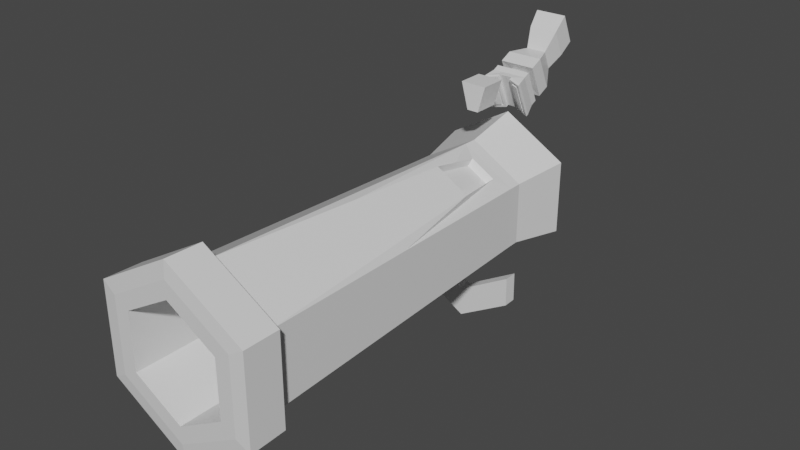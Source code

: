# Source: futuregun.blend  (saved by Blender 3.2.14; exported with 4.5.12 LTS)
import bpy
from mathutils import Matrix  # noqa: F401  (used for matrix-valued properties, if any)

bpy.ops.wm.read_factory_settings(use_empty=True)
scene = bpy.context.scene
scene.name = 'Scene'

# ---- collections
col_collection = bpy.data.collections.new('Collection'); scene.collection.children.link(col_collection)

# ---- materials (node trees are filled in below, after node groups)
mat_metal = bpy.data.materials.new('Metal')
mat_metal.alpha_threshold = 0.0
mat_metal.use_transparent_shadow = False
mat_metal.line_color = (0.0, 0.0, 0.0, 1.0)
mat_emissive = bpy.data.materials.new('Emissive')
mat_emissive.use_transparent_shadow = False

# ---- material node trees
mat_metal.use_nodes = True; mat_metal.node_tree.nodes.clear()
_N = mat_metal.node_tree.nodes; _L = mat_metal.node_tree.links
n0 = _N.new('ShaderNodeOutputMaterial'); n0.name = 'Material Output'; n0.location = (300, 300)
n1 = _N.new('ShaderNodeBsdfPrincipled'); n1.name = 'Principled BSDF'; n1.location = (10, 300)
n1.distribution = 'GGX'
n1.subsurface_method = 'RANDOM_WALK_SKIN'
n1.inputs[2].default_value = 0.4
n1.inputs[3].default_value = 1.45
n1.inputs[27].default_value = (0.0, 0.0, 0.0, 1.0)
n1.inputs[28].default_value = 1.0
_L.new(n1.outputs[0], n0.inputs[0])
n0.is_active_output = True
mat_emissive.use_nodes = True; mat_emissive.node_tree.nodes.clear()
_N = mat_emissive.node_tree.nodes; _L = mat_emissive.node_tree.links
n0 = _N.new('ShaderNodeBsdfPrincipled'); n0.name = 'Principled BSDF'; n0.location = (10, 300)
n0.distribution = 'GGX'
n0.subsurface_method = 'RANDOM_WALK_SKIN'
n0.inputs[3].default_value = 1.45
n0.inputs[27].default_value = (0.0, 0.0, 0.0, 1.0)
n0.inputs[28].default_value = 1.0
n1 = _N.new('ShaderNodeOutputMaterial'); n1.name = 'Material Output'; n1.location = (300, 300)
_L.new(n0.outputs[0], n1.inputs[0])
n1.is_active_output = True

# ---- world
world_world = bpy.data.worlds.new('World'); scene.world = world_world
world_world.use_nodes = True; world_world.node_tree.nodes.clear()
_N = world_world.node_tree.nodes; _L = world_world.node_tree.links
n0 = _N.new('ShaderNodeOutputWorld'); n0.name = 'World Output'; n0.location = (300, 300)
n1 = _N.new('ShaderNodeBackground'); n1.name = 'Background'; n1.location = (10, 300)
n1.inputs[0].default_value = (0.05088, 0.05088, 0.05088, 1.0)
_L.new(n1.outputs[0], n0.inputs[0])
n0.is_active_output = True
world_world.color = (0.05088, 0.05088, 0.05088)
world_world.use_sun_shadow = False
world_world.sun_shadow_jitter_overblur = 0.0

# ---- meshes
me_cube = bpy.data.meshes.new('Cube')
me_cube.from_pydata([(1.0, 1.0, 1.0), (0.8251, 1.239, -1.0), (1.0, -1.0, 1.0), (0.8251, -0.4115, -1.0), (-1.0, 1.0, 1.0), (-0.8251, 1.239, -1.0), (-1.0, -1.0, 1.0), (-0.8251, -0.4115, -1.0), (1.0, -1.0, 2.574), (-1.0, -1.0, 2.574), (1.0, 1.0, 2.574), (-1.0, 1.0, 2.574), (1.113, -1.113, 3.177), (-1.113, -1.113, 3.177), (1.113, 1.113, 3.177), (-1.113, 1.113, 3.177), (0.275, 1.239, -1.0), (-0.275, 1.239, -1.0), (0.3333, -1.0, 1.0), (-0.3333, -1.0, 1.0), (-0.275, -0.4115, -1.0), (0.275, -0.4115, -1.0), (-0.3333, 1.0, 1.0), (0.3333, 1.0, 1.0), (0.3333, -1.0, 2.574), (-0.3333, -1.0, 2.574), (-0.3333, 1.0, 2.574), (0.3333, 1.0, 2.574), (0.371, -1.113, 2.905), (-0.371, -1.113, 2.905), (-0.371, 1.113, 2.905), (0.371, 1.113, 2.905), (1.0, -1.0, 1.787), (-1.0, -1.0, 1.787), (-1.0, 1.0, 1.787), (1.0, 1.0, 1.787), (0.3333, 1.0, 1.787), (-0.3333, 1.0, 1.787), (-0.3333, -1.0, 1.787), (0.3333, -1.0, 1.787), (1.0, -1.0, 2.18), (1.0, 1.0, 2.18), (0.3333, 1.0, 2.18), (-0.3333, 1.0, 2.18), (-0.3333, -1.0, 2.18), (0.3333, -1.0, 2.18), (-1.0, -1.0, 2.18), (-1.0, 1.0, 2.18), (-0.4969, -0.4969, 2.226), (-0.4969, -0.4969, 1.741), (-0.4969, 0.4969, 2.226), (-0.4969, 0.4969, 1.741), (0.1656, -0.4969, 1.741), (-0.1656, -0.4969, 1.741), (-0.1656, 0.4969, 1.741), (0.1656, 0.4969, 1.741), (0.4969, 0.4969, 1.741), (0.4969, -0.4969, 1.741), (0.4969, -0.4969, 2.226), (0.4969, 0.4969, 2.226), (0.1656, 0.4969, 2.226), (-0.1656, 0.4969, 2.226), (-0.1656, -0.4969, 2.226), (0.1656, -0.4969, 2.226), (0.1656, 0.4969, 2.043), (-0.1656, 0.4969, 2.043), (-0.1656, -0.4969, 2.043), (0.1656, -0.4969, 2.043), (0.1656, 0.4969, 1.815), (-0.1656, 0.4969, 1.815), (-0.1656, -0.4969, 1.815), (0.1656, -0.4969, 1.815), (-0.4969, -0.4027, 2.043), (-0.4027, -0.4969, 2.043), (-0.4969, -0.4969, 2.137), (-0.4027, 0.4969, 2.043), (-0.4969, 0.4027, 2.043), (-0.4969, 0.4969, 2.137), (0.4027, -0.4969, 2.043), (0.4969, -0.4027, 2.043), (0.4969, -0.4969, 2.137), (0.4969, 0.4027, 2.043), (0.4027, 0.4969, 2.043), (0.4969, 0.4969, 2.137), (-0.4027, -0.4969, 1.872), (-0.4969, -0.4027, 1.872), (-0.4969, -0.4969, 1.778), (-0.4969, 0.4027, 1.872), (-0.4027, 0.4969, 1.872), (-0.4969, 0.4969, 1.778), (0.4969, -0.4027, 1.872), (0.4027, -0.4969, 1.872), (0.4969, -0.4969, 1.778), (0.4027, 0.4969, 1.872), (0.4969, 0.4027, 1.872), (0.4969, 0.4969, 1.778), (-0.1656, 0.4969, 2.1), (0.1656, 0.4969, 2.1), (0.1656, -0.4969, 2.1), (-0.1656, -0.4969, 2.1), (0.1656, -0.4969, 1.872), (-0.1656, -0.4969, 1.872), (-0.1656, 0.4969, 1.872), (0.1656, 0.4969, 1.872), (0.4969, -0.4597, 1.815), (0.4969, -0.4597, 2.1), (0.4597, -0.4969, 2.1), (0.4597, -0.4969, 1.815), (0.4597, 0.4969, 1.815), (0.4597, 0.4969, 2.1), (0.4969, 0.4597, 2.1), (0.4969, 0.4597, 1.815), (-0.4969, -0.4597, 2.1), (-0.4969, -0.4597, 1.815), (-0.4597, -0.4969, 1.815), (-0.4597, -0.4969, 2.1), (-0.4597, 0.4969, 2.1), (-0.4597, 0.4969, 1.815), (-0.4969, 0.4597, 1.815), (-0.4969, 0.4597, 2.1), (0.1393, 0.4178, 1.886), (0.1393, 0.4178, 2.029), (-0.1393, 0.4178, 1.886), (-0.1393, 0.4178, 2.029), (-0.1393, -0.4178, 1.886), (-0.1393, -0.4178, 2.029), (0.1393, -0.4178, 1.886), (0.1393, -0.4178, 2.029), (0.4178, -0.3386, 1.886), (0.4178, -0.3386, 2.029), (0.3386, -0.4178, 2.029), (0.3386, -0.4178, 1.886), (0.3386, 0.4178, 1.886), (0.3386, 0.4178, 2.029), (0.4178, 0.3386, 2.029), (0.4178, 0.3386, 1.886), (-0.4178, -0.3386, 2.029), (-0.4178, -0.3386, 1.886), (-0.3386, -0.4178, 1.886), (-0.3386, -0.4178, 2.029), (-0.3386, 0.4178, 2.029), (-0.3386, 0.4178, 1.886), (-0.4178, 0.3386, 1.886), (-0.4178, 0.3386, 2.029), (-0.4862, -0.9903, 3.123), (-0.9978, -0.9903, 3.311), (0.9978, 0.9903, 3.311), (0.9978, -0.9903, 3.311), (-0.9978, 0.9903, 3.311), (0.4862, 0.9903, 3.123), (0.4862, -0.9903, 3.123), (-0.4862, 0.9903, 3.123), (-0.371, -1.113, 3.081), (-1.113, -1.113, 3.353), (1.113, 1.113, 3.353), (1.113, -1.113, 3.353), (-1.113, 1.113, 3.353), (0.371, 1.113, 3.081), (0.371, -1.113, 3.081), (-0.371, 1.113, 3.081), (-0.5731, -0.8978, 3.061), (-0.9109, -0.8978, 3.185), (0.9109, 0.8978, 3.185), (0.9109, -0.8978, 3.185), (-0.9109, 0.8978, 3.185), (0.5731, 0.8978, 3.061), (0.5731, -0.8978, 3.061), (-0.5731, 0.8978, 3.061), (-0.4862, -0.9903, 3.029), (-0.9978, -0.9903, 3.217), (0.9978, 0.9903, 3.217), (0.9978, -0.9903, 3.217), (-0.9978, 0.9903, 3.217), (0.4862, 0.9903, 3.029), (0.4862, -0.9903, 3.029), (-0.4862, 0.9903, 3.029), (-0.5731, -0.8978, 3.204), (-0.9109, -0.8978, 3.328), (0.9109, 0.8978, 3.328), (0.9109, -0.8978, 3.328), (-0.9109, 0.8978, 3.328), (0.5731, 0.8978, 3.204), (0.5731, -0.8978, 3.204), (-0.5731, 0.8978, 3.204), (0.5782, 0.555, 0.0), (-0.5782, -0.6015, 0.0), (0.5782, -0.6015, 0.0), (-0.5782, 0.555, 0.0), (-0.1927, 0.555, 0.0), (0.1927, 0.555, 0.0), (0.1927, -0.6015, 0.0), (-0.1927, -0.6015, 0.0), (-0.8989, 1.639, -1.943), (-0.8989, -0.159, -1.943), (-0.2996, 1.639, -1.943), (0.2996, -0.159, -1.943), (0.8989, -0.159, -1.943), (0.8989, 1.639, -1.943), (0.2996, 1.639, -1.943), (-0.2996, -0.159, -1.943)], [], [(45, 40, 8, 24), (191, 19, 6, 185), (185, 6, 4, 187), (20, 7, 193, 199), (184, 0, 2, 186), (189, 23, 0, 184), (26, 11, 15, 30), (47, 46, 9, 11), (40, 41, 10, 8), (43, 47, 11, 26), (15, 13, 153, 156), (8, 10, 14, 12), (11, 9, 13, 15), (24, 8, 12, 28), (9, 25, 29, 13), (25, 24, 28, 29), (31, 28, 158, 157), (31, 30, 29, 28), (41, 42, 27, 10), (42, 43, 26, 27), (10, 27, 31, 14), (27, 26, 30, 31), (187, 4, 22, 188), (188, 22, 23, 189), (5, 17, 194, 192), (17, 16, 198, 194), (186, 2, 18, 190), (190, 18, 19, 191), (46, 44, 25, 9), (44, 45, 24, 25), (19, 18, 39, 38), (6, 19, 38, 33), (23, 22, 37, 36), (0, 23, 36, 35), (22, 4, 34, 37), (2, 0, 35, 32), (4, 6, 33, 34), (18, 2, 32, 39), (44, 46, 48, 62), (36, 37, 54, 55), (45, 44, 62, 63), (33, 38, 53, 49), (40, 45, 63, 58), (38, 39, 52, 53), (46, 47, 50, 48), (39, 32, 57, 52), (99, 98, 63, 62), (64, 82, 133, 121), (97, 96, 61, 60), (94, 81, 134, 135), (66, 73, 139, 125), (83, 109, 97, 60, 59), (100, 91, 131, 126), (82, 93, 132, 133), (35, 36, 55, 56), (43, 42, 60, 61), (37, 34, 51, 54), (42, 41, 59, 60), (32, 35, 56, 57), (47, 43, 61, 50), (34, 33, 49, 51), (41, 40, 58, 59), (80, 105, 110, 83, 59, 58), (74, 115, 99, 62, 48), (87, 85, 137, 142), (98, 106, 80, 58, 63), (51, 49, 86, 113, 118, 89), (81, 79, 129, 134), (96, 116, 77, 50, 61), (91, 78, 130, 131), (53, 52, 71, 70), (54, 51, 89, 117, 69), (55, 54, 69, 68), (52, 57, 92, 107, 71), (56, 55, 68, 108, 95), (49, 53, 70, 114, 86), (57, 56, 95, 111, 104, 92), (112, 115, 74), (116, 119, 77), (106, 105, 80), (110, 109, 83), (114, 113, 86), (118, 117, 89), (104, 107, 92), (108, 111, 95), (104, 105, 106, 107), (108, 109, 110, 111), (112, 113, 114, 115), (116, 117, 118, 119), (77, 119, 112, 74, 48, 50), (64, 65, 96, 97), (66, 67, 98, 99), (100, 101, 70, 71), (102, 103, 68, 69), (90, 79, 105, 104), (78, 91, 107, 106), (93, 82, 109, 108), (81, 94, 111, 110), (72, 85, 113, 112), (84, 73, 115, 114), (75, 88, 117, 116), (87, 76, 119, 118), (76, 72, 112, 119), (85, 87, 118, 113), (73, 66, 99, 115), (101, 84, 114, 70), (65, 75, 116, 96), (88, 102, 69, 117), (67, 78, 106, 98), (94, 90, 104, 111), (79, 81, 110, 105), (91, 100, 71, 107), (82, 64, 97, 109), (103, 93, 108, 68), (138, 124, 125, 139), (132, 120, 121, 133), (122, 141, 140, 123), (142, 137, 136, 143), (128, 135, 134, 129), (126, 131, 130, 127), (120, 122, 123, 121), (124, 126, 127, 125), (65, 64, 121, 123), (84, 101, 124, 138), (85, 72, 136, 137), (93, 103, 120, 132), (67, 66, 125, 127), (75, 65, 123, 140), (73, 84, 138, 139), (101, 100, 126, 124), (102, 88, 141, 122), (88, 75, 140, 141), (103, 102, 122, 120), (78, 67, 127, 130), (76, 87, 142, 143), (79, 90, 128, 129), (90, 94, 135, 128), (72, 76, 143, 136), (150, 147, 171, 174), (149, 150, 174, 173), (30, 15, 156, 159), (13, 29, 152, 153), (28, 12, 155, 158), (29, 30, 159, 152), (14, 31, 157, 154), (12, 14, 154, 155), (144, 145, 153, 152), (146, 147, 155, 154), (145, 148, 156, 153), (149, 146, 154, 157), (147, 150, 158, 155), (148, 151, 159, 156), (150, 149, 157, 158), (151, 144, 152, 159), (167, 164, 180, 183), (160, 167, 183, 176), (148, 145, 169, 172), (145, 144, 168, 169), (144, 151, 175, 168), (151, 148, 172, 175), (146, 149, 173, 170), (147, 146, 170, 171), (160, 161, 169, 168), (162, 163, 171, 170), (161, 164, 172, 169), (165, 162, 170, 173), (163, 166, 174, 171), (164, 167, 175, 172), (166, 165, 173, 174), (167, 160, 168, 175), (183, 180, 177, 176), (178, 181, 182, 179), (162, 165, 181, 178), (163, 162, 178, 179), (165, 166, 182, 181), (166, 163, 179, 182), (164, 161, 177, 180), (161, 160, 176, 177), (21, 190, 191, 20), (3, 186, 190, 21), (17, 188, 189, 16), (5, 187, 188, 17), (16, 189, 184, 1), (1, 184, 186, 3), (7, 185, 187, 5), (20, 191, 185, 7), (198, 197, 196, 195), (192, 194, 199, 193), (194, 198, 195, 199), (3, 21, 195, 196), (16, 1, 197, 198), (21, 20, 199, 195), (7, 5, 192, 193), (1, 3, 196, 197)])
me_cube.polygons.foreach_set('material_index', [0, 0, 0, 0, 0, 0, 0, 0, 0, 0, 0, 0, 0, 0, 0, 0, 0, 0, 0, 0, 0, 0, 0, 0, 0, 0, 0, 0, 0, 0, 0, 0, 0, 0, 0, 0, 0, 0, 0, 0, 0, 0, 0, 0, 0, 0, 0, 0, 0, 0, 0, 0, 0, 0, 0, 0, 0, 0, 0, 0, 0, 0, 0, 0, 0, 0, 0, 0, 0, 0, 0, 0, 0, 0, 0, 0, 0, 0, 0, 0, 0, 0, 0, 0, 0, 0, 0, 0, 0, 0, 0, 0, 0, 0, 0, 0, 0, 0, 0, 0, 0, 0, 0, 0, 0, 0, 0, 0, 0, 0, 0, 0, 0, 0, 1, 1, 1, 1, 1, 1, 1, 1, 0, 0, 0, 0, 0, 0, 0, 0, 0, 0, 0, 0, 0, 0, 0, 0, 0, 0, 0, 0, 0, 0, 0, 0, 0, 0, 0, 0, 0, 0, 0, 0, 0, 0, 0, 0, 0, 0, 0, 0, 0, 0, 0, 0, 0, 0, 0, 0, 0, 0, 0, 0, 0, 0, 0, 0, 0, 0, 0, 0, 0, 0, 0, 0, 0, 0, 0, 0, 0, 0, 0, 0])
_uv = me_cube.uv_layers.new(name='UVMap')
_uv.uv.foreach_set('vector', [0.625, 0.8333, 0.625, 0.75, 0.625, 0.75, 0.625, 0.8333, 0.5, 0.9167, 0.625, 0.9167, 0.625, 1.0, 0.5, 1.0, 0.5, 0.0, 0.625, 0.0, 0.625, 0.25, 0.5, 0.25, 0.375, 0.9167, 0.375, 1.0, 0.375, 1.0, 0.375, 0.9167, 0.5, 0.5, 0.625, 0.5, 0.625, 0.75, 0.5, 0.75, 0.5, 0.4167, 0.625, 0.4167, 0.625, 0.5, 0.5, 0.5, 0.625, 0.3333, 0.625, 0.25, 0.625, 0.25, 0.625, 0.3333, 0.625, 0.25, 0.625, 0.0, 0.625, 0.0, 0.625, 0.25, 0.625, 0.75, 0.625, 0.5, 0.625, 0.5, 0.625, 0.75, 0.625, 0.3333, 0.625, 0.25, 0.625, 0.25, 0.625, 0.3333, 0.625, 0.25, 0.625, 0.0, 0.625, 0.0, 0.625, 0.25, 0.625, 0.75, 0.625, 0.5, 0.625, 0.5, 0.625, 0.75, 0.625, 0.25, 0.625, 0.0, 0.625, 0.0, 0.625, 0.25, 0.625, 0.8333, 0.625, 0.75, 0.625, 0.75, 0.625, 0.8333, 0.625, 1.0, 0.625, 0.9167, 0.625, 0.9167, 0.625, 1.0, 0.625, 0.9167, 0.625, 0.8333, 0.625, 0.8333, 0.625, 0.9167, 0.7083, 0.5, 0.7083, 0.75, 0.7083, 0.75, 0.7083, 0.5, 0.7083, 0.5, 0.7917, 0.5, 0.7917, 0.75, 0.7083, 0.75, 0.625, 0.5, 0.625, 0.4167, 0.625, 0.4167, 0.625, 0.5, 0.625, 0.4167, 0.625, 0.3333, 0.625, 0.3333, 0.625, 0.4167, 0.625, 0.5, 0.625, 0.4167, 0.625, 0.4167, 0.625, 0.5, 0.625, 0.4167, 0.625, 0.3333, 0.625, 0.3333, 0.625, 0.4167, 0.5, 0.25, 0.625, 0.25, 0.625, 0.3333, 0.5, 0.3333, 0.5, 0.3333, 0.625, 0.3333, 0.625, 0.4167, 0.5, 0.4167, 0.375, 0.25, 0.375, 0.3333, 0.375, 0.3333, 0.375, 0.25, 0.375, 0.3333, 0.375, 0.4167, 0.375, 0.4167, 0.375, 0.3333, 0.5, 0.75, 0.625, 0.75, 0.625, 0.8333, 0.5, 0.8333, 0.5, 0.8333, 0.625, 0.8333, 0.625, 0.9167, 0.5, 0.9167, 0.625, 1.0, 0.625, 0.9167, 0.625, 0.9167, 0.625, 1.0, 0.625, 0.9167, 0.625, 0.8333, 0.625, 0.8333, 0.625, 0.9167, 0.625, 0.9167, 0.625, 0.8333, 0.625, 0.8333, 0.625, 0.9167, 0.625, 1.0, 0.625, 0.9167, 0.625, 0.9167, 0.625, 1.0, 0.625, 0.4167, 0.625, 0.3333, 0.625, 0.3333, 0.625, 0.4167, 0.625, 0.5, 0.625, 0.4167, 0.625, 0.4167, 0.625, 0.5, 0.625, 0.3333, 0.625, 0.25, 0.625, 0.25, 0.625, 0.3333, 0.625, 0.75, 0.625, 0.5, 0.625, 0.5, 0.625, 0.75, 0.625, 0.25, 0.625, 0.0, 0.625, 0.0, 0.625, 0.25, 0.625, 0.8333, 0.625, 0.75, 0.625, 0.75, 0.625, 0.8333, 0.625, 0.9167, 0.625, 1.0, 0.625, 1.0, 0.625, 0.9167, 0.625, 0.4167, 0.625, 0.3333, 0.625, 0.3333, 0.625, 0.4167, 0.625, 0.8333, 0.625, 0.9167, 0.625, 0.9167, 0.625, 0.8333, 0.625, 1.0, 0.625, 0.9167, 0.625, 0.9167, 0.625, 1.0, 0.625, 0.75, 0.625, 0.8333, 0.625, 0.8333, 0.625, 0.75, 0.625, 0.9167, 0.625, 0.8333, 0.625, 0.8333, 0.625, 0.9167, 0.625, 0.0, 0.625, 0.25, 0.625, 0.25, 0.625, 0.0, 0.625, 0.8333, 0.625, 0.75, 0.625, 0.75, 0.625, 0.8333, 0.625, 0.9167, 0.625, 0.8333, 0.625, 0.8333, 0.625, 0.9167, 0.625, 0.4167, 0.625, 0.4763, 0.625, 0.4763, 0.625, 0.4167, 0.625, 0.4167, 0.625, 0.3333, 0.625, 0.3333, 0.625, 0.4167, 0.625, 0.5237, 0.625, 0.5237, 0.625, 0.5237, 0.625, 0.5237, 0.625, 0.9167, 0.625, 0.9763, 0.625, 0.9763, 0.625, 0.9167, 0.625, 0.5, 0.625, 0.4906, 0.625, 0.4167, 0.625, 0.4167, 0.625, 0.5, 0.625, 0.8333, 0.625, 0.7737, 0.625, 0.7737, 0.625, 0.8333, 0.625, 0.4763, 0.625, 0.4763, 0.625, 0.4763, 0.625, 0.4763, 0.625, 0.5, 0.625, 0.4167, 0.625, 0.4167, 0.625, 0.5, 0.625, 0.3333, 0.625, 0.4167, 0.625, 0.4167, 0.625, 0.3333, 0.625, 0.3333, 0.625, 0.25, 0.625, 0.25, 0.625, 0.3333, 0.625, 0.4167, 0.625, 0.5, 0.625, 0.5, 0.625, 0.4167, 0.625, 0.75, 0.625, 0.5, 0.625, 0.5, 0.625, 0.75, 0.625, 0.25, 0.625, 0.3333, 0.625, 0.3333, 0.625, 0.25, 0.625, 0.25, 0.625, 0.0, 0.625, 0.0, 0.625, 0.25, 0.625, 0.5, 0.625, 0.75, 0.625, 0.75, 0.625, 0.5, 0.625, 0.75, 0.625, 0.7406, 0.625, 0.5094, 0.625, 0.5, 0.625, 0.5, 0.625, 0.75, 0.625, 1.0, 0.625, 0.9906, 0.625, 0.9167, 0.625, 0.9167, 0.625, 1.0, 0.625, 0.2263, 0.625, 0.0237, 0.625, 0.0237, 0.625, 0.2263, 0.625, 0.8333, 0.625, 0.7594, 0.625, 0.75, 0.625, 0.75, 0.625, 0.8333, 0.625, 0.25, 0.625, 0.0, 0.625, 0.0, 0.625, 0.009359, 0.625, 0.2406, 0.625, 0.25, 0.625, 0.5237, 0.625, 0.7263, 0.625, 0.7263, 0.625, 0.5237, 0.625, 0.3333, 0.625, 0.2594, 0.625, 0.25, 0.625, 0.25, 0.625, 0.3333, 0.625, 0.7737, 0.625, 0.7737, 0.625, 0.7737, 0.625, 0.7737, 0.625, 0.9167, 0.625, 0.8333, 0.625, 0.8333, 0.625, 0.9167, 0.625, 0.3333, 0.625, 0.25, 0.625, 0.25, 0.625, 0.2594, 0.625, 0.3333, 0.625, 0.4167, 0.625, 0.3333, 0.625, 0.3333, 0.625, 0.4167, 0.625, 0.8333, 0.625, 0.75, 0.625, 0.75, 0.625, 0.7594, 0.625, 0.8333, 0.625, 0.5, 0.625, 0.4167, 0.625, 0.4167, 0.625, 0.4906, 0.625, 0.5, 0.625, 1.0, 0.625, 0.9167, 0.625, 0.9167, 0.625, 0.9906, 0.625, 1.0, 0.625, 0.75, 0.625, 0.5, 0.625, 0.5, 0.625, 0.5094, 0.625, 0.7406, 0.625, 0.75, 0.625, 0.009359, 0.625, 0.0, 0.625, 0.0, 0.625, 0.2594, 0.625, 0.25, 0.625, 0.25, 0.625, 0.7594, 0.625, 0.75, 0.625, 0.75, 0.625, 0.5094, 0.625, 0.5, 0.625, 0.5, 0.625, 0.0, 0.625, 0.009359, 0.625, 0.0, 0.625, 0.2406, 0.625, 0.25, 0.625, 0.25, 0.625, 0.7406, 0.625, 0.75, 0.625, 0.75, 0.625, 0.4906, 0.625, 0.5, 0.625, 0.5, 0.625, 0.7406, 0.625, 0.7406, 0.625, 0.7594, 0.625, 0.7594, 0.625, 0.4906, 0.625, 0.4906, 0.625, 0.5094, 0.625, 0.5094, 0.625, 0.009359, 0.625, 0.009359, 0.625, 0.0, 0.625, 0.0, 0.625, 0.2594, 0.625, 0.2594, 0.625, 0.2406, 0.625, 0.2406, 0.625, 0.25, 0.625, 0.2406, 0.625, 0.009359, 0.625, 0.0, 0.625, 0.0, 0.625, 0.25, 0.625, 0.4167, 0.625, 0.3333, 0.625, 0.3333, 0.625, 0.4167, 0.625, 0.9167, 0.625, 0.8333, 0.625, 0.8333, 0.625, 0.9167, 0.625, 0.8333, 0.625, 0.9167, 0.625, 0.9167, 0.625, 0.8333, 0.625, 0.3333, 0.625, 0.4167, 0.625, 0.4167, 0.625, 0.3333, 0.625, 0.7263, 0.625, 0.7263, 0.625, 0.7406, 0.625, 0.7406, 0.625, 0.7737, 0.625, 0.7737, 0.625, 0.7594, 0.625, 0.7594, 0.625, 0.4763, 0.625, 0.4763, 0.625, 0.4906, 0.625, 0.4906, 0.625, 0.5237, 0.625, 0.5237, 0.625, 0.5094, 0.625, 0.5094, 0.625, 0.0237, 0.625, 0.0237, 0.625, 0.009359, 0.625, 0.009359, 0.625, 0.9763, 0.625, 0.9763, 0.625, 0.9906, 0.625, 0.9906, 0.625, 0.2737, 0.625, 0.2737, 0.625, 0.2594, 0.625, 0.2594, 0.625, 0.2263, 0.625, 0.2263, 0.625, 0.2406, 0.625, 0.2406, 0.625, 0.2263, 0.625, 0.0237, 0.625, 0.009359, 0.625, 0.2406, 0.625, 0.0237, 0.625, 0.2263, 0.625, 0.2406, 0.625, 0.009359, 0.625, 0.9763, 0.625, 0.9167, 0.625, 0.9167, 0.625, 0.9906, 0.625, 0.9167, 0.625, 0.9763, 0.625, 0.9906, 0.625, 0.9167, 0.625, 0.3333, 0.625, 0.2737, 0.625, 0.2594, 0.625, 0.3333, 0.625, 0.2737, 0.625, 0.3333, 0.625, 0.3333, 0.625, 0.2594, 0.625, 0.8333, 0.625, 0.7737, 0.625, 0.7594, 0.625, 0.8333, 0.625, 0.5237, 0.625, 0.7263, 0.625, 0.7406, 0.625, 0.5094, 0.625, 0.7263, 0.625, 0.5237, 0.625, 0.5094, 0.625, 0.7406, 0.625, 0.7737, 0.625, 0.8333, 0.625, 0.8333, 0.625, 0.7594, 0.625, 0.4763, 0.625, 0.4167, 0.625, 0.4167, 0.625, 0.4906, 0.625, 0.4167, 0.625, 0.4763, 0.625, 0.4906, 0.625, 0.4167, 0.625, 0.9763, 0.625, 0.9167, 0.625, 0.9167, 0.625, 0.9763, 0.625, 0.4763, 0.625, 0.4167, 0.625, 0.4167, 0.625, 0.4763, 0.625, 0.3333, 0.625, 0.2737, 0.625, 0.2737, 0.625, 0.3333, 0.625, 0.2263, 0.625, 0.0237, 0.625, 0.0237, 0.625, 0.2263, 0.625, 0.7263, 0.625, 0.5237, 0.625, 0.5237, 0.625, 0.7263, 0.625, 0.8333, 0.625, 0.7737, 0.625, 0.7737, 0.625, 0.8333, 0.625, 0.4167, 0.625, 0.3333, 0.625, 0.3333, 0.625, 0.4167, 0.625, 0.9167, 0.625, 0.8333, 0.625, 0.8333, 0.625, 0.9167, 0.625, 0.3333, 0.625, 0.4167, 0.625, 0.4167, 0.625, 0.3333, 0.625, 0.9763, 0.625, 0.9167, 0.625, 0.9167, 0.625, 0.9763, 0.625, 0.0237, 0.625, 0.0237, 0.625, 0.0237, 0.625, 0.0237, 0.625, 0.4763, 0.625, 0.4167, 0.625, 0.4167, 0.625, 0.4763, 0.625, 0.8333, 0.625, 0.9167, 0.625, 0.9167, 0.625, 0.8333, 0.625, 0.2737, 0.625, 0.3333, 0.625, 0.3333, 0.625, 0.2737, 0.625, 0.9763, 0.625, 0.9763, 0.625, 0.9763, 0.625, 0.9763, 0.625, 0.9167, 0.625, 0.8333, 0.625, 0.8333, 0.625, 0.9167, 0.625, 0.3333, 0.625, 0.2737, 0.625, 0.2737, 0.625, 0.3333, 0.625, 0.2737, 0.625, 0.2737, 0.625, 0.2737, 0.625, 0.2737, 0.625, 0.4167, 0.625, 0.3333, 0.625, 0.3333, 0.625, 0.4167, 0.625, 0.7737, 0.625, 0.8333, 0.625, 0.8333, 0.625, 0.7737, 0.625, 0.2263, 0.625, 0.2263, 0.625, 0.2263, 0.625, 0.2263, 0.625, 0.7263, 0.625, 0.7263, 0.625, 0.7263, 0.625, 0.7263, 0.625, 0.7263, 0.625, 0.5237, 0.625, 0.5237, 0.625, 0.7263, 0.625, 0.0237, 0.625, 0.2263, 0.625, 0.2263, 0.625, 0.0237, 0.6954, 0.7362, 0.6379, 0.7362, 0.6379, 0.7362, 0.6954, 0.7362, 0.6954, 0.5138, 0.6954, 0.7362, 0.6954, 0.7362, 0.6954, 0.5138, 0.625, 0.3333, 0.625, 0.25, 0.625, 0.25, 0.625, 0.3333, 0.625, 1.0, 0.625, 0.9167, 0.625, 0.9167, 0.625, 1.0, 0.625, 0.8333, 0.625, 0.75, 0.625, 0.75, 0.625, 0.8333, 0.7917, 0.75, 0.7917, 0.5, 0.7917, 0.5, 0.7917, 0.75, 0.625, 0.5, 0.625, 0.4167, 0.625, 0.4167, 0.625, 0.5, 0.625, 0.75, 0.625, 0.5, 0.625, 0.5, 0.625, 0.75, 0.8046, 0.7362, 0.8621, 0.7362, 0.875, 0.75, 0.7917, 0.75, 0.6379, 0.5138, 0.6379, 0.7362, 0.625, 0.75, 0.625, 0.5, 0.8621, 0.7362, 0.8621, 0.5138, 0.875, 0.5, 0.875, 0.75, 0.6954, 0.5138, 0.6379, 0.5138, 0.625, 0.5, 0.7083, 0.5, 0.6379, 0.7362, 0.6954, 0.7362, 0.7083, 0.75, 0.625, 0.75, 0.8621, 0.5138, 0.8046, 0.5138, 0.7917, 0.5, 0.875, 0.5, 0.6954, 0.7362, 0.6954, 0.5138, 0.7083, 0.5, 0.7083, 0.75, 0.8046, 0.5138, 0.8046, 0.7362, 0.7917, 0.75, 0.7917, 0.5, 0.8144, 0.5242, 0.8523, 0.5242, 0.8523, 0.5242, 0.8144, 0.5242, 0.8144, 0.7258, 0.8144, 0.5242, 0.8144, 0.5242, 0.8144, 0.7258, 0.8621, 0.5138, 0.8621, 0.7362, 0.8621, 0.7362, 0.8621, 0.5138, 0.8621, 0.7362, 0.8046, 0.7362, 0.8046, 0.7362, 0.8621, 0.7362, 0.8046, 0.7362, 0.8046, 0.5138, 0.8046, 0.5138, 0.8046, 0.7362, 0.8046, 0.5138, 0.8621, 0.5138, 0.8621, 0.5138, 0.8046, 0.5138, 0.6379, 0.5138, 0.6954, 0.5138, 0.6954, 0.5138, 0.6379, 0.5138, 0.6379, 0.7362, 0.6379, 0.5138, 0.6379, 0.5138, 0.6379, 0.7362, 0.8144, 0.7258, 0.8523, 0.7258, 0.8621, 0.7362, 0.8046, 0.7362, 0.6477, 0.5242, 0.6477, 0.7258, 0.6379, 0.7362, 0.6379, 0.5138, 0.8523, 0.7258, 0.8523, 0.5242, 0.8621, 0.5138, 0.8621, 0.7362, 0.6856, 0.5242, 0.6477, 0.5242, 0.6379, 0.5138, 0.6954, 0.5138, 0.6477, 0.7258, 0.6856, 0.7258, 0.6954, 0.7362, 0.6379, 0.7362, 0.8523, 0.5242, 0.8144, 0.5242, 0.8046, 0.5138, 0.8621, 0.5138, 0.6856, 0.7258, 0.6856, 0.5242, 0.6954, 0.5138, 0.6954, 0.7362, 0.8144, 0.5242, 0.8144, 0.7258, 0.8046, 0.7362, 0.8046, 0.5138, 0.8144, 0.5242, 0.8523, 0.5242, 0.8523, 0.7258, 0.8144, 0.7258, 0.6477, 0.5242, 0.6856, 0.5242, 0.6856, 0.7258, 0.6477, 0.7258, 0.6477, 0.5242, 0.6856, 0.5242, 0.6856, 0.5242, 0.6477, 0.5242, 0.6477, 0.7258, 0.6477, 0.5242, 0.6477, 0.5242, 0.6477, 0.7258, 0.6856, 0.5242, 0.6856, 0.7258, 0.6856, 0.7258, 0.6856, 0.5242, 0.6856, 0.7258, 0.6477, 0.7258, 0.6477, 0.7258, 0.6856, 0.7258, 0.8523, 0.5242, 0.8523, 0.7258, 0.8523, 0.7258, 0.8523, 0.5242, 0.8523, 0.7258, 0.8144, 0.7258, 0.8144, 0.7258, 0.8523, 0.7258, 0.375, 0.8333, 0.5, 0.8333, 0.5, 0.9167, 0.375, 0.9167, 0.375, 0.75, 0.5, 0.75, 0.5, 0.8333, 0.375, 0.8333, 0.375, 0.3333, 0.5, 0.3333, 0.5, 0.4167, 0.375, 0.4167, 0.375, 0.25, 0.5, 0.25, 0.5, 0.3333, 0.375, 0.3333, 0.375, 0.4167, 0.5, 0.4167, 0.5, 0.5, 0.375, 0.5, 0.375, 0.5, 0.5, 0.5, 0.5, 0.75, 0.375, 0.75, 0.375, 0.0, 0.5, 0.0, 0.5, 0.25, 0.375, 0.25, 0.375, 0.9167, 0.5, 0.9167, 0.5, 1.0, 0.375, 1.0, 0.2917, 0.5, 0.375, 0.5, 0.375, 0.75, 0.2917, 0.75, 0.125, 0.5, 0.2083, 0.5, 0.2083, 0.75, 0.125, 0.75, 0.2083, 0.5, 0.2917, 0.5, 0.2917, 0.75, 0.2083, 0.75, 0.375, 0.75, 0.375, 0.8333, 0.375, 0.8333, 0.375, 0.75, 0.375, 0.4167, 0.375, 0.5, 0.375, 0.5, 0.375, 0.4167, 0.375, 0.8333, 0.375, 0.9167, 0.375, 0.9167, 0.375, 0.8333, 0.375, 0.0, 0.375, 0.25, 0.375, 0.25, 0.375, 0.0, 0.375, 0.5, 0.375, 0.75, 0.375, 0.75, 0.375, 0.5])
me_cube.materials.append(mat_metal)
me_cube.materials.append(mat_emissive)
me_cube.use_mirror_vertex_groups = False
me_cube.update()
me_cylinder = bpy.data.meshes.new('Cylinder')
me_cylinder.from_pydata([(8.047e-09, -4.81, 0.3502), (7.378e-09, 1.0, 0.2235), (0.6635, -4.81, 0.7333), (0.7732, 1.0, 0.6699), (0.6635, -4.81, 1.499), (0.7732, 1.0, 1.563), (-5.926e-08, -4.81, 1.883), (-8.004e-08, 1.0, 2.009), (-0.6635, -4.81, 1.499), (-0.7732, 1.0, 1.563), (-0.6635, -4.81, 0.7333), (-0.7732, 1.0, 0.6699), (0.866, 1.0, 0.6163), (0.0, 1.0, 0.1163), (0.866, 1.0, 1.616), (-8.742e-08, 1.0, 2.116), (-0.866, 1.0, 1.616), (-0.866, 1.0, 0.6163), (0.4594, 0.6358, 0.8511), (3.232e-08, 0.6358, 0.5859), (0.4594, 0.6358, 1.382), (-4.887e-08, 0.6358, 1.647), (-0.4594, 0.6358, 1.382), (-0.4594, 0.6358, 0.8511), (0.7732, 0.6358, 0.6699), (7.378e-09, 0.6358, 0.2235), (0.7732, 0.6358, 1.563), (-8.004e-08, 0.6358, 2.009), (-0.7732, 0.6358, 1.563), (-0.7732, 0.6358, 0.6699), (0.3963, 0.3101, 0.8875), (3.984e-08, 0.3101, 0.6587), (0.3963, 0.3101, 1.345), (-4.637e-08, 0.3101, 1.574), (-0.3963, 0.3101, 1.345), (-0.3963, 0.3101, 0.8875), (0.0, -4.81, 0.1163), (0.866, -4.81, 0.6163), (0.866, -4.81, 1.616), (-8.742e-08, -4.81, 2.116), (-0.866, -4.81, 1.616), (-0.866, -4.81, 0.6163), (8.046e-09, -3.59, 0.3502), (0.6635, -3.59, 0.7333), (0.6635, -3.59, 1.499), (-5.926e-08, -3.59, 1.883), (-0.6635, -3.59, 1.499), (-0.6635, -3.59, 0.7333), (-3.323e-09, 0.2564, 0.2836), (0.7212, 0.2565, 0.7), (0.7212, 0.2564, 1.533), (-7.612e-08, 0.2564, 1.949), (-0.7212, 0.2564, 1.533), (-0.7212, 0.2565, 0.7), (0.7245, 0.07226, 0.698), (0.5292, -0.04911, 1.656), (0.2024, -0.04911, 1.844), (-0.7245, 0.07226, 1.535), (-0.7245, 0.07226, 0.698), (-3.246e-09, 0.07226, 0.2797), (0.4594, 0.3101, 0.8511), (3.232e-08, 0.3101, 0.5859), (0.4594, 0.3101, 1.382), (-4.887e-08, 0.3101, 1.647), (-0.4594, 0.3101, 1.382), (-0.4594, 0.3101, 0.8511), (0.3963, 0.598, 0.8875), (3.984e-08, 0.598, 0.6587), (0.3963, 0.598, 1.345), (-4.637e-08, 0.598, 1.574), (-0.3963, 0.598, 1.345), (-0.3963, 0.598, 0.8875), (0.8563, -4.278, 0.622), (0.6469, -0.7637, 1.723), (0.2024, -0.7637, 1.98), (-0.8563, -4.278, 1.611), (-0.8563, -4.278, 0.622), (-3.005e-09, -4.288, 0.04716), (4.344e-09, -4.791, -0.1021), (1.055, -4.791, 0.5071), (1.043, -4.297, 0.514), (1.055, -4.791, 1.726), (1.043, -4.297, 1.719), (-1.022e-07, -4.791, 2.335), (-9.151e-08, -4.288, 2.241), (-1.055, -4.791, 1.726), (-1.043, -4.297, 1.719), (-1.055, -4.791, 0.5071), (-1.043, -4.297, 0.514), (6.854e-09, -4.288, -0.008007), (0.7245, 0.07226, 1.535), (-7.639e-08, 0.07226, 1.953), (0.9259, -4.288, 1.651), (-9.64e-08, -4.288, 2.186), (0.465, -0.1082, 1.59), (0.1777, -0.1082, 1.756), (0.5684, -0.7363, 1.65), (0.1777, -0.7363, 1.875), (-0.9259, -4.288, 0.5818), (-2.231e-10, -4.278, 0.1276), (-0.9259, -4.288, 1.651), (-8.666e-08, -4.278, 2.105), (0.8563, -4.278, 1.611), (0.9259, -4.288, 0.5818), (-0.9737, -4.288, 0.5542), (4.072e-09, -4.297, -0.08842), (-0.9737, -4.288, 1.679), (-1.013e-07, -4.297, 2.321), (0.9737, -4.288, 1.679), (0.9737, -4.288, 0.5542), (-0.9737, -4.402, 1.679), (-0.9259, -4.402, 1.651), (-0.9259, -4.402, 0.5818), (-0.9737, -4.402, 0.5542), (0.9737, -4.402, 0.5542), (0.9259, -4.402, 0.5818), (0.9259, -4.402, 1.651), (0.9737, -4.402, 1.679), (6.843e-09, -4.402, -0.008007), (-3.016e-09, -4.402, 0.04716), (-9.153e-08, -4.402, 2.241), (-9.641e-08, -4.402, 2.186), (-1.735e-09, -2.103, 0.2037), (0.7904, -2.103, 0.66), (0.7904, -2.103, 1.573), (-8.152e-08, -2.103, 2.029), (-0.7904, -2.103, 1.573), (-0.7904, -2.103, 0.66), (0.5881, -0.4064, 1.69), (0.2024, -0.4064, 1.912), (0.5167, -0.4222, 1.62), (0.1777, -0.4222, 1.816), (0.1232, -2.138, 2.029), (0.7288, -2.138, 1.679)], [], [(48, 13, 12, 49), (49, 12, 14, 50), (50, 14, 15, 51), (51, 15, 16, 52), (9, 7, 27, 28), (52, 16, 17, 53), (53, 17, 13, 48), (8, 10, 47, 46), (1, 3, 12, 13), (3, 5, 14, 12), (5, 7, 15, 14), (7, 9, 16, 15), (9, 11, 17, 16), (11, 1, 13, 17), (19, 23, 65, 61), (5, 3, 24, 26), (11, 9, 28, 29), (7, 5, 26, 27), (3, 1, 25, 24), (1, 11, 29, 25), (19, 18, 24, 25), (18, 20, 26, 24), (20, 21, 27, 26), (21, 22, 28, 27), (22, 23, 29, 28), (23, 19, 25, 29), (33, 32, 68, 69), (22, 21, 63, 64), (20, 18, 60, 62), (23, 22, 64, 65), (21, 20, 62, 63), (18, 19, 61, 60), (2, 0, 36, 37), (4, 2, 37, 38), (6, 4, 38, 39), (8, 6, 39, 40), (10, 8, 40, 41), (0, 10, 41, 36), (42, 43, 44, 45, 46, 47), (4, 6, 45, 44), (0, 2, 43, 42), (10, 0, 42, 47), (6, 8, 46, 45), (2, 4, 44, 43), (58, 53, 48, 59), (57, 52, 53, 58), (91, 51, 52, 57), (90, 50, 51, 91), (54, 49, 50, 90), (59, 48, 49, 54), (122, 59, 54, 123), (123, 54, 90, 124), (129, 74, 97, 131), (125, 91, 57, 126), (126, 57, 58, 127), (127, 58, 59, 122), (31, 30, 60, 61), (30, 32, 62, 60), (32, 33, 63, 62), (33, 34, 64, 63), (34, 35, 65, 64), (35, 31, 61, 65), (66, 67, 71, 70, 69, 68), (30, 31, 67, 66), (31, 35, 71, 67), (34, 33, 69, 70), (32, 30, 66, 68), (35, 34, 70, 71), (40, 39, 83, 85), (41, 40, 85, 87), (109, 89, 118, 114), (36, 41, 87, 78), (103, 92, 116, 115), (104, 106, 110, 113), (87, 88, 105, 78), (85, 86, 88, 87), (83, 107, 86, 85), (81, 82, 107, 83), (79, 80, 82, 81), (78, 105, 80, 79), (98, 77, 119, 112), (37, 36, 78, 79), (39, 38, 81, 83), (38, 37, 79, 81), (108, 109, 114, 117), (92, 93, 121, 116), (56, 55, 90, 91), (73, 74, 132, 133), (130, 94, 95, 131), (55, 56, 95, 94), (74, 73, 96, 97), (128, 55, 94, 130), (77, 98, 76, 99), (98, 100, 75, 76), (100, 93, 101, 75), (93, 92, 102, 101), (92, 103, 72, 102), (103, 77, 99, 72), (104, 89, 105, 88), (106, 104, 88, 86), (84, 106, 86, 107), (108, 84, 107, 82), (109, 108, 82, 80), (89, 109, 80, 105), (119, 115, 114, 118), (111, 112, 113, 110), (115, 116, 117, 114), (121, 111, 110, 120), (116, 121, 120, 117), (112, 119, 118, 113), (100, 98, 112, 111), (106, 84, 120, 110), (77, 103, 115, 119), (93, 100, 111, 121), (84, 108, 117, 120), (89, 104, 113, 118), (73, 128, 130, 96), (96, 130, 131, 97), (74, 129, 56, 91, 125, 132), (76, 127, 122, 99), (75, 126, 127, 76), (101, 125, 126, 75), (56, 129, 131, 95), (72, 123, 124, 102), (99, 122, 123, 72), (128, 73, 133, 124, 90, 55), (124, 133, 102), (133, 132, 101, 102), (132, 125, 101)])
me_cylinder.polygons.foreach_set('material_index', [0, 0, 0, 0, 0, 0, 0, 0, 0, 0, 0, 0, 0, 0, 0, 0, 0, 0, 0, 0, 0, 0, 0, 0, 0, 0, 0, 0, 0, 0, 0, 0, 0, 0, 0, 0, 0, 0, 0, 0, 0, 0, 0, 0, 0, 0, 0, 0, 0, 0, 0, 0, 0, 0, 0, 0, 0, 0, 0, 0, 0, 0, 0, 0, 0, 0, 0, 0, 0, 0, 0, 0, 0, 0, 0, 0, 0, 0, 0, 0, 0, 0, 0, 0, 0, 0, 0, 0, 1, 0, 0, 0, 0, 0, 0, 0, 0, 0, 0, 0, 0, 0, 0, 0, 1, 1, 1, 1, 1, 1, 0, 0, 0, 0, 0, 0, 0, 1, 0, 0, 0, 0, 0, 0, 0, 0, 0, 0, 0])
_uv = me_cylinder.uv_layers.new(name='UVMap')
_uv.uv.foreach_set('vector', [1.0, 0.75, 1.0, 1.0, 0.8333, 1.0, 0.8333, 0.75, 0.8333, 0.75, 0.8333, 1.0, 0.6667, 1.0, 0.6667, 0.75, 0.6667, 0.75, 0.6667, 1.0, 0.5, 1.0, 0.5, 0.75, 0.5, 0.75, 0.5, 1.0, 0.3333, 1.0, 0.3333, 0.75, 0.06444, 0.1429, 0.25, 0.03573, 0.25, 0.03573, 0.06444, 0.1429, 0.3333, 0.75, 0.3333, 1.0, 0.1667, 1.0, 0.1667, 0.75, 0.1667, 0.75, 0.1667, 1.0, -8.941e-08, 1.0, -8.941e-08, 0.75, 0.5908, 0.1581, 0.5908, 0.3419, 0.5908, 0.3419, 0.5908, 0.1581, 0.25, 0.4643, 0.4356, 0.3571, 0.4578, 0.37, 0.25, 0.49, 0.4356, 0.3571, 0.4356, 0.1429, 0.4578, 0.13, 0.4578, 0.37, 0.4356, 0.1429, 0.25, 0.03573, 0.25, 0.01, 0.4578, 0.13, 0.25, 0.03573, 0.06444, 0.1429, 0.04215, 0.13, 0.25, 0.01, 0.06444, 0.1429, 0.06444, 0.3571, 0.04215, 0.37, 0.04215, 0.13, 0.06444, 0.3571, 0.25, 0.4643, 0.25, 0.49, 0.04215, 0.37, 0.25, 0.3773, 0.1397, 0.3137, 0.1397, 0.3137, 0.25, 0.3773, 0.4356, 0.1429, 0.4356, 0.3571, 0.4356, 0.3571, 0.4356, 0.1429, 0.06444, 0.3571, 0.06444, 0.1429, 0.06444, 0.1429, 0.06444, 0.3571, 0.25, 0.03573, 0.4356, 0.1429, 0.4356, 0.1429, 0.25, 0.03573, 0.4356, 0.3571, 0.25, 0.4643, 0.25, 0.4643, 0.4356, 0.3571, 0.25, 0.4643, 0.06444, 0.3571, 0.06444, 0.3571, 0.25, 0.4643, 0.25, 0.3773, 0.3603, 0.3137, 0.4356, 0.3571, 0.25, 0.4643, 0.3603, 0.3137, 0.3603, 0.1863, 0.4356, 0.1429, 0.4356, 0.3571, 0.3603, 0.1863, 0.25, 0.1227, 0.25, 0.03573, 0.4356, 0.1429, 0.25, 0.1227, 0.1397, 0.1863, 0.06444, 0.1429, 0.25, 0.03573, 0.1397, 0.1863, 0.1397, 0.3137, 0.06444, 0.3571, 0.06444, 0.1429, 0.1397, 0.3137, 0.25, 0.3773, 0.25, 0.4643, 0.06444, 0.3571, 0.25, 0.1402, 0.3451, 0.1951, 0.3451, 0.1951, 0.25, 0.1402, 0.1397, 0.1863, 0.25, 0.1227, 0.25, 0.1227, 0.1397, 0.1863, 0.3603, 0.1863, 0.3603, 0.3137, 0.3603, 0.3137, 0.3603, 0.1863, 0.1397, 0.3137, 0.1397, 0.1863, 0.1397, 0.1863, 0.1397, 0.3137, 0.25, 0.1227, 0.3603, 0.1863, 0.3603, 0.1863, 0.25, 0.1227, 0.3603, 0.3137, 0.25, 0.3773, 0.25, 0.3773, 0.3603, 0.3137, 0.9092, 0.3419, 0.75, 0.4339, 0.75, 0.49, 0.9578, 0.37, 0.9092, 0.1581, 0.9092, 0.3419, 0.9578, 0.37, 0.9578, 0.13, 0.75, 0.06612, 0.9092, 0.1581, 0.9578, 0.13, 0.75, 0.01, 0.5908, 0.1581, 0.75, 0.06612, 0.75, 0.01, 0.5422, 0.13, 0.5908, 0.3419, 0.5908, 0.1581, 0.5422, 0.13, 0.5422, 0.37, 0.75, 0.4339, 0.5908, 0.3419, 0.5422, 0.37, 0.75, 0.49, 0.75, 0.4339, 0.9092, 0.3419, 0.9092, 0.1581, 0.75, 0.06612, 0.5908, 0.1581, 0.5908, 0.3419, 0.9092, 0.1581, 0.75, 0.06612, 0.75, 0.06612, 0.9092, 0.1581, 0.75, 0.4339, 0.9092, 0.3419, 0.9092, 0.3419, 0.75, 0.4339, 0.5908, 0.3419, 0.75, 0.4339, 0.75, 0.4339, 0.5908, 0.3419, 0.75, 0.06612, 0.5908, 0.1581, 0.5908, 0.1581, 0.75, 0.06612, 0.9092, 0.3419, 0.9092, 0.1581, 0.9092, 0.1581, 0.9092, 0.3419, 0.1667, 0.7442, 0.1667, 0.75, -8.941e-08, 0.75, -8.941e-08, 0.7442, 0.3333, 0.7442, 0.3333, 0.75, 0.1667, 0.75, 0.1667, 0.7442, 0.5, 0.7442, 0.5, 0.75, 0.3333, 0.75, 0.3333, 0.7442, 0.6667, 0.7442, 0.6667, 0.75, 0.5, 0.75, 0.5, 0.7442, 0.8333, 0.7442, 0.8333, 0.75, 0.6667, 0.75, 0.6667, 0.7442, 1.0, 0.7442, 1.0, 0.75, 0.8333, 0.75, 0.8333, 0.7442, 1.0, 0.6305, 1.0, 0.7442, 0.8333, 0.7442, 0.8333, 0.6305, 0.8333, 0.6305, 0.8333, 0.7442, 0.6667, 0.7442, 0.6667, 0.6305, 0.5429, 0.6305, 0.5399, 0.529, 0.5399, 0.529, 0.5429, 0.6305, 0.5, 0.6305, 0.5, 0.7442, 0.3333, 0.7442, 0.3333, 0.6305, 0.3333, 0.6305, 0.3333, 0.7442, 0.1667, 0.7442, 0.1667, 0.6305, 0.1667, 0.6305, 0.1667, 0.7442, -8.941e-08, 0.7442, -8.941e-08, 0.6305, 0.25, 0.3598, 0.3451, 0.3049, 0.3603, 0.3137, 0.25, 0.3773, 0.3451, 0.3049, 0.3451, 0.1951, 0.3603, 0.1863, 0.3603, 0.3137, 0.3451, 0.1951, 0.25, 0.1402, 0.25, 0.1227, 0.3603, 0.1863, 0.25, 0.1402, 0.1549, 0.1951, 0.1397, 0.1863, 0.25, 0.1227, 0.1549, 0.1951, 0.1549, 0.3049, 0.1397, 0.3137, 0.1397, 0.1863, 0.1549, 0.3049, 0.25, 0.3598, 0.25, 0.3773, 0.1397, 0.3137, 0.3451, 0.3049, 0.25, 0.3598, 0.1549, 0.3049, 0.1549, 0.1951, 0.25, 0.1402, 0.3451, 0.1951, 0.3451, 0.3049, 0.25, 0.3598, 0.25, 0.3598, 0.3451, 0.3049, 0.25, 0.3598, 0.1549, 0.3049, 0.1549, 0.3049, 0.25, 0.3598, 0.1549, 0.1951, 0.25, 0.1402, 0.25, 0.1402, 0.1549, 0.1951, 0.3451, 0.1951, 0.3451, 0.3049, 0.3451, 0.3049, 0.3451, 0.1951, 0.1549, 0.3049, 0.1549, 0.1951, 0.1549, 0.1951, 0.1549, 0.3049, 0.5422, 0.13, 0.75, 0.01, 0.75, 0.01, 0.5422, 0.13, 0.5422, 0.37, 0.5422, 0.13, 0.5422, 0.13, 0.5422, 0.37, 0.8333, 0.5168, 1.0, 0.5168, 1.0, 0.5168, 0.8333, 0.5168, 0.75, 0.49, 0.5422, 0.37, 0.5422, 0.37, 0.75, 0.49, 0.8334, 0.5168, 0.6667, 0.5168, 0.6667, 0.5168, 0.8334, 0.5168, 0.1666, 0.5168, 0.3333, 0.5168, 0.3333, 0.5168, 0.1666, 0.5168, 0.1667, 0.5, 0.1667, 0.5168, -8.941e-08, 0.5168, -8.941e-08, 0.5, 0.3333, 0.5, 0.3333, 0.5168, 0.1667, 0.5168, 0.1667, 0.5, 0.5, 0.5, 0.5, 0.5168, 0.3333, 0.5168, 0.3333, 0.5, 0.6667, 0.5, 0.6667, 0.5168, 0.5, 0.5168, 0.5, 0.5, 0.8333, 0.5, 0.8333, 0.5168, 0.6667, 0.5168, 0.6667, 0.5, 1.0, 0.5, 1.0, 0.5168, 0.8333, 0.5168, 0.8333, 0.5, 0.1667, 0.5168, 2.079e-05, 0.5168, 2.079e-05, 0.5168, 0.1667, 0.5168, 0.9578, 0.37, 0.75, 0.49, 0.75, 0.49, 0.9578, 0.37, 0.75, 0.01, 0.9578, 0.13, 0.9578, 0.13, 0.75, 0.01, 0.9578, 0.13, 0.9578, 0.37, 0.9578, 0.37, 0.9578, 0.13, 0.6666, 0.5168, 0.8333, 0.5168, 0.8333, 0.5168, 0.6666, 0.5168, 0.6667, 0.5168, 0.5, 0.5168, 0.5, 0.5168, 0.6667, 0.5168, 0.546, 0.732, 0.6207, 0.732, 0.6667, 0.7442, 0.5, 0.7442, 0.6268, 0.529, 0.5399, 0.529, 0.5243, 0.5242, 0.6424, 0.5242, 0.6238, 0.6305, 0.6207, 0.732, 0.546, 0.732, 0.5429, 0.6305, 0.6207, 0.732, 0.546, 0.732, 0.546, 0.732, 0.6207, 0.732, 0.5399, 0.529, 0.6268, 0.529, 0.6268, 0.529, 0.5399, 0.529, 0.6238, 0.6305, 0.6207, 0.732, 0.6207, 0.732, 0.6238, 0.6305, 2.079e-05, 0.5168, 0.1667, 0.5168, 0.1667, 0.5168, -8.941e-08, 0.5168, 0.1667, 0.5168, 0.3334, 0.5168, 0.3333, 0.5168, 0.1667, 0.5168, 0.3334, 0.5168, 0.5, 0.5168, 0.5, 0.5168, 0.3333, 0.5168, 0.5, 0.5168, 0.6667, 0.5168, 0.6667, 0.5168, 0.5, 0.5168, 0.6667, 0.5168, 0.8334, 0.5168, 0.8333, 0.5168, 0.6667, 0.5168, 0.8334, 0.5168, 1.0, 0.5168, 1.0, 0.5168, 0.8333, 0.5168, 0.1666, 0.5168, -2.089e-05, 0.5168, -8.941e-08, 0.5168, 0.1667, 0.5168, 0.3333, 0.5168, 0.1666, 0.5168, 0.1667, 0.5168, 0.3333, 0.5168, 0.5, 0.5168, 0.3333, 0.5168, 0.3333, 0.5168, 0.5, 0.5168, 0.6666, 0.5168, 0.5, 0.5168, 0.5, 0.5168, 0.6667, 0.5168, 0.8333, 0.5168, 0.6666, 0.5168, 0.6667, 0.5168, 0.8333, 0.5168, 1.0, 0.5168, 0.8333, 0.5168, 0.8333, 0.5168, 1.0, 0.5168, 1.0, 0.5168, 0.8334, 0.5168, 0.8333, 0.5168, 1.0, 0.5168, 0.3334, 0.5168, 0.1667, 0.5168, 0.1666, 0.5168, 0.3333, 0.5168, 0.8334, 0.5168, 0.6667, 0.5168, 0.6666, 0.5168, 0.8333, 0.5168, 0.5, 0.5168, 0.3334, 0.5168, 0.3333, 0.5168, 0.5, 0.5168, 0.6667, 0.5168, 0.5, 0.5168, 0.5, 0.5168, 0.6666, 0.5168, 0.1667, 0.5168, 2.079e-05, 0.5168, -2.089e-05, 0.5168, 0.1666, 0.5168, 0.3334, 0.5168, 0.1667, 0.5168, 0.1667, 0.5168, 0.3334, 0.5168, 0.3333, 0.5168, 0.5, 0.5168, 0.5, 0.5168, 0.3333, 0.5168, 1.0, 0.5168, 0.8334, 0.5168, 0.8334, 0.5168, 1.0, 0.5168, 0.5, 0.5168, 0.3334, 0.5168, 0.3334, 0.5168, 0.5, 0.5168, 0.5, 0.5168, 0.6666, 0.5168, 0.6666, 0.5168, 0.5, 0.5168, -2.089e-05, 0.5168, 0.1666, 0.5168, 0.1666, 0.5168, -2.089e-05, 0.5168, 0.6268, 0.529, 0.6238, 0.6305, 0.6238, 0.6305, 0.6268, 0.529, 0.6268, 0.529, 0.6238, 0.6305, 0.5429, 0.6305, 0.5399, 0.529, 0.5399, 0.529, 0.5429, 0.6305, 0.546, 0.732, 0.5, 0.7442, 0.5, 0.6305, 0.5243, 0.5242, 0.1667, 0.5168, 0.1667, 0.6305, -8.941e-08, 0.6305, -8.941e-08, 0.5168, 0.3333, 0.5168, 0.3333, 0.6305, 0.1667, 0.6305, 0.1667, 0.5168, 0.5, 0.5168, 0.5, 0.6305, 0.3333, 0.6305, 0.3333, 0.5168, 0.546, 0.732, 0.5429, 0.6305, 0.5429, 0.6305, 0.546, 0.732, 0.8333, 0.5168, 0.8333, 0.6305, 0.6667, 0.6305, 0.6667, 0.5168, 1.0, 0.5168, 1.0, 0.6305, 0.8333, 0.6305, 0.8333, 0.5168, 0.6238, 0.6305, 0.6268, 0.529, 0.6424, 0.5242, 0.6667, 0.6305, 0.6667, 0.7442, 0.6207, 0.732, 0.6667, 0.6305, 0.6424, 0.5242, 0.6667, 0.5168, 0.6424, 0.5242, 0.5243, 0.5242, 0.5, 0.5168, 0.6667, 0.5168, 0.5243, 0.5242, 0.5, 0.6305, 0.5, 0.5168])
me_cylinder.materials.append(mat_metal)
me_cylinder.materials.append(mat_emissive)
me_cylinder.update()
me_cube_001 = bpy.data.meshes.new('Cube.001')
me_cube_001.from_pydata([(-0.0794, -0.179, 1.319), (-0.179, -0.179, 1.677), (-0.0794, 0.179, 1.319), (-0.179, 0.179, 1.677), (0.0794, -0.179, 1.319), (0.179, -0.179, 1.677), (0.0794, 0.179, 1.319), (0.179, 0.179, 1.677)], [], [(0, 1, 3, 2), (2, 3, 7, 6), (6, 7, 5, 4), (4, 5, 1, 0), (2, 6, 4, 0), (7, 3, 1, 5)])
_uv = me_cube_001.uv_layers.new(name='UVMap')
_uv.uv.foreach_set('vector', [0.375, 0.0, 0.625, 0.0, 0.625, 0.25, 0.375, 0.25, 0.375, 0.25, 0.625, 0.25, 0.625, 0.5, 0.375, 0.5, 0.375, 0.5, 0.625, 0.5, 0.625, 0.75, 0.375, 0.75, 0.375, 0.75, 0.625, 0.75, 0.625, 1.0, 0.375, 1.0, 0.125, 0.5, 0.375, 0.5, 0.375, 0.75, 0.125, 0.75, 0.625, 0.5, 0.875, 0.5, 0.875, 0.75, 0.625, 0.75])
me_cube_001.materials.append(mat_emissive)
me_cube_001.update()
me_cylinder_001 = bpy.data.meshes.new('Cylinder.001')
me_cylinder_001.from_pydata([(-3.323e-09, 0.2564, 0.09748), (0.7212, 0.2565, 0.5138), (-0.7212, 0.2565, 0.5138), (0.7245, 0.07226, 0.5119), (-0.7245, 0.07226, 0.5119), (-3.246e-09, 0.07226, 0.09359), (-3.123e-08, 0.08084, -0.3129), (-3.131e-08, 0.265, -0.309), (-0.7212, 0.265, 0.1073), (0.7212, 0.265, 0.1073), (0.7245, 0.08084, 0.1054), (-0.7245, 0.08084, 0.1054)], [], [(4, 5, 0, 2), (5, 3, 1, 0), (11, 8, 7, 6), (6, 7, 9, 10), (3, 5, 6, 10), (1, 3, 10, 9), (2, 0, 7, 8), (5, 4, 11, 6), (4, 2, 8, 11), (0, 1, 9, 7)])
_uv = me_cylinder_001.uv_layers.new(name='UVMap')
_uv.uv.foreach_set('vector', [0.1667, 0.7442, -8.941e-08, 0.7442, -8.941e-08, 0.75, 0.1667, 0.75, 1.0, 0.7442, 0.8333, 0.7442, 0.8333, 0.75, 1.0, 0.75, 0.1667, 0.7442, 0.1667, 0.75, -8.941e-08, 0.75, -8.941e-08, 0.7442, 1.0, 0.7442, 1.0, 0.75, 0.8333, 0.75, 0.8333, 0.7442, 0.8333, 0.7442, 1.0, 0.7442, 1.0, 0.7442, 0.8333, 0.7442, 0.8333, 0.75, 0.8333, 0.7442, 0.8333, 0.7442, 0.8333, 0.75, 0.1667, 0.75, -8.941e-08, 0.75, -8.941e-08, 0.75, 0.1667, 0.75, -8.941e-08, 0.7442, 0.1667, 0.7442, 0.1667, 0.7442, -8.941e-08, 0.7442, 0.1667, 0.7442, 0.1667, 0.75, 0.1667, 0.75, 0.1667, 0.7442, 1.0, 0.75, 0.8333, 0.75, 0.8333, 0.75, 1.0, 0.75])
me_cylinder_001.update()

# ---- objects
ob_hammer = bpy.data.objects.new('Hammer', me_cube)
ob_barrel = bpy.data.objects.new('Barrel', me_cylinder)
ob_sight = bpy.data.objects.new('Sight', me_cube_001)
ob_chevron = bpy.data.objects.new('Chevron', me_cylinder_001)

# ---- transforms, parenting, visibility, modifiers, constraints
ob_hammer.location = (-0.005312, 0.1247, 0.3765)
ob_hammer.rotation_euler = (2.007, -0.0, 0.0)
ob_hammer.scale = (0.01519, 0.01519, 0.01519)
ob_hammer.lock_rotations_4d = False
ob_hammer.empty_display_type = 'ARROWS'
ob_hammer.lineart.crease_threshold = 0.0
ob_barrel.location = (0.0, 0.01373, 0.2129)
ob_barrel.scale = (0.06206, 0.06206, 0.06206)
ob_sight.location = (0.0, 0.03708, 0.2775)
ob_sight.scale = (0.06206, 0.06206, 0.06206)
ob_chevron.location = (0.0, 0.01373, 0.1954)
ob_chevron.scale = (0.06206, 0.06206, 0.06206)

# ---- collection membership
col_collection.objects.link(ob_hammer)
col_collection.objects.link(ob_barrel)
col_collection.objects.link(ob_sight)
col_collection.objects.link(ob_chevron)

# ---- scene / render settings (as saved in the file)
scene.frame_start = 1; scene.frame_end = 250; scene.frame_set(1)
scene.render.engine = 'BLENDER_EEVEE_NEXT'
scene.cycles.sampling_pattern = 'TABULATED_SOBOL'
scene.cycles.use_light_tree = False
scene.view_settings.view_transform = 'Filmic'
bpy.context.view_layer.update()

# ---- added for rendering (the .blend has no active camera and no usable light): camera, sun
cam_auto = bpy.data.cameras.new('AutoCamera')
cam_auto.lens = 50.0
cam_auto.sensor_width = 36.0
cam_auto.clip_end = 1000.0
ob_auto_camera = bpy.data.objects.new('AutoCamera', cam_auto)
scene.collection.objects.link(ob_auto_camera)
ob_auto_camera.location = (0.480081, -0.63922, 0.677809)
ob_auto_camera.rotation_euler = (1.09748, -7.21219e-08, 0.694738)
scene.camera = ob_auto_camera
light_auto_sun = bpy.data.lights.new('AutoSun', 'SUN')
light_auto_sun.energy = 3.0
light_auto_sun.angle = 0.0523599
ob_auto_sun = bpy.data.objects.new('AutoSun', light_auto_sun)
scene.collection.objects.link(ob_auto_sun)
ob_auto_sun.rotation_euler = (0.872665, 0.174533, 0.523599)
bpy.context.view_layer.update()

